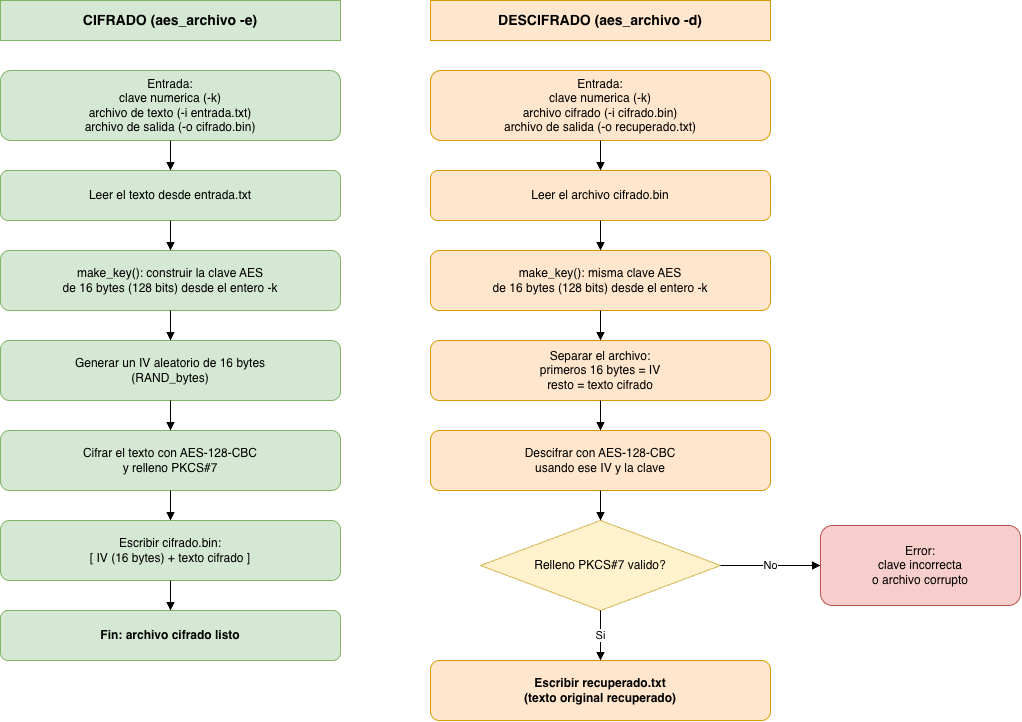

The diagram above was exported from draw.io. Its source (the exported page's mxGraphModel, read from the mxfile embedded in the PNG):
<mxGraphModel dx="1034" dy="1016" grid="1" gridSize="10" guides="1" tooltips="1" connect="1" arrows="1" fold="1" page="1" pageScale="1" pageWidth="1169" pageHeight="1000" math="0" shadow="0">
  <root>
    <mxCell id="0" />
    <mxCell id="1" parent="0" />
    <mxCell id="tC" parent="1" style="rounded=0;whiteSpace=wrap;html=1;fillColor=#d5e8d4;strokeColor=#82b366;fontStyle=1;fontSize=14;" value="CIFRADO   (aes_archivo -e)" vertex="1">
      <mxGeometry height="40" width="340" x="40" y="40" as="geometry" />
    </mxCell>
    <mxCell id="tD" parent="1" style="rounded=0;whiteSpace=wrap;html=1;fillColor=#ffe6cc;strokeColor=#d79b00;fontStyle=1;fontSize=14;" value="DESCIFRADO   (aes_archivo -d)" vertex="1">
      <mxGeometry height="40" width="340" x="470" y="40" as="geometry" />
    </mxCell>
    <mxCell id="C0" parent="1" style="rounded=1;whiteSpace=wrap;html=1;fillColor=#d5e8d4;strokeColor=#82b366;" value="Entrada:&#10;clave numerica (-k)&#10;archivo de texto (-i entrada.txt)&#10;archivo de salida (-o cifrado.bin)" vertex="1">
      <mxGeometry height="70" width="340" x="40" y="110" as="geometry" />
    </mxCell>
    <mxCell id="C1" parent="1" style="rounded=1;whiteSpace=wrap;html=1;fillColor=#d5e8d4;strokeColor=#82b366;" value="Leer el texto desde entrada.txt" vertex="1">
      <mxGeometry height="50" width="340" x="40" y="210" as="geometry" />
    </mxCell>
    <mxCell id="C2" parent="1" style="rounded=1;whiteSpace=wrap;html=1;fillColor=#d5e8d4;strokeColor=#82b366;" value="make_key(): construir la clave AES&#10;de 16 bytes (128 bits) desde el entero -k" vertex="1">
      <mxGeometry height="60" width="340" x="40" y="290" as="geometry" />
    </mxCell>
    <mxCell id="C3" parent="1" style="rounded=1;whiteSpace=wrap;html=1;fillColor=#d5e8d4;strokeColor=#82b366;" value="Generar un IV aleatorio de 16 bytes&#10;(RAND_bytes)" vertex="1">
      <mxGeometry height="60" width="340" x="40" y="380" as="geometry" />
    </mxCell>
    <mxCell id="C4" parent="1" style="rounded=1;whiteSpace=wrap;html=1;fillColor=#d5e8d4;strokeColor=#82b366;" value="Cifrar el texto con AES-128-CBC&#10;y relleno PKCS#7" vertex="1">
      <mxGeometry height="60" width="340" x="40" y="470" as="geometry" />
    </mxCell>
    <mxCell id="C5" parent="1" style="rounded=1;whiteSpace=wrap;html=1;fillColor=#d5e8d4;strokeColor=#82b366;" value="Escribir cifrado.bin:&#10;[ IV (16 bytes) + texto cifrado ]" vertex="1">
      <mxGeometry height="60" width="340" x="40" y="560" as="geometry" />
    </mxCell>
    <mxCell id="C6" parent="1" style="rounded=1;whiteSpace=wrap;html=1;fillColor=#d5e8d4;strokeColor=#82b366;fontStyle=1;" value="Fin: archivo cifrado listo" vertex="1">
      <mxGeometry height="50" width="340" x="40" y="650" as="geometry" />
    </mxCell>
    <mxCell id="D0" parent="1" style="rounded=1;whiteSpace=wrap;html=1;fillColor=#ffe6cc;strokeColor=#d79b00;" value="Entrada:&#10;clave numerica (-k)&#10;archivo cifrado (-i cifrado.bin)&#10;archivo de salida (-o recuperado.txt)" vertex="1">
      <mxGeometry height="70" width="340" x="470" y="110" as="geometry" />
    </mxCell>
    <mxCell id="D1" parent="1" style="rounded=1;whiteSpace=wrap;html=1;fillColor=#ffe6cc;strokeColor=#d79b00;" value="Leer el archivo cifrado.bin" vertex="1">
      <mxGeometry height="50" width="340" x="470" y="210" as="geometry" />
    </mxCell>
    <mxCell id="D2" parent="1" style="rounded=1;whiteSpace=wrap;html=1;fillColor=#ffe6cc;strokeColor=#d79b00;" value="make_key(): misma clave AES&#10;de 16 bytes (128 bits) desde el entero -k" vertex="1">
      <mxGeometry height="60" width="340" x="470" y="290" as="geometry" />
    </mxCell>
    <mxCell id="D3" parent="1" style="rounded=1;whiteSpace=wrap;html=1;fillColor=#ffe6cc;strokeColor=#d79b00;" value="Separar el archivo:&#10;primeros 16 bytes = IV&#10;resto = texto cifrado" vertex="1">
      <mxGeometry height="60" width="340" x="470" y="380" as="geometry" />
    </mxCell>
    <mxCell id="D4" parent="1" style="rounded=1;whiteSpace=wrap;html=1;fillColor=#ffe6cc;strokeColor=#d79b00;" value="Descifrar con AES-128-CBC&#10;usando ese IV y la clave" vertex="1">
      <mxGeometry height="60" width="340" x="470" y="470" as="geometry" />
    </mxCell>
    <mxCell id="D5" parent="1" style="rhombus;whiteSpace=wrap;html=1;fillColor=#fff2cc;strokeColor=#d6b656;" value="Relleno PKCS#7 valido?" vertex="1">
      <mxGeometry height="90" width="240" x="520" y="560" as="geometry" />
    </mxCell>
    <mxCell id="D6" parent="1" style="rounded=1;whiteSpace=wrap;html=1;fillColor=#ffe6cc;strokeColor=#d79b00;fontStyle=1;" value="Escribir recuperado.txt&#10;(texto original recuperado)" vertex="1">
      <mxGeometry height="60" width="340" x="470" y="700" as="geometry" />
    </mxCell>
    <mxCell id="DN" parent="1" style="rounded=1;whiteSpace=wrap;html=1;fillColor=#f8cecc;strokeColor=#b85450;" value="Error:&#10;clave incorrecta&#10;o archivo corrupto" vertex="1">
      <mxGeometry height="80" width="200" x="860" y="565" as="geometry" />
    </mxCell>
    <mxCell id="eC01" edge="1" parent="1" source="C0" style="edgeStyle=orthogonalEdgeStyle;html=1;endArrow=block;rounded=0;" target="C1">
      <mxGeometry relative="1" as="geometry" />
    </mxCell>
    <mxCell id="eC12" edge="1" parent="1" source="C1" style="edgeStyle=orthogonalEdgeStyle;html=1;endArrow=block;rounded=0;" target="C2">
      <mxGeometry relative="1" as="geometry" />
    </mxCell>
    <mxCell id="eC23" edge="1" parent="1" source="C2" style="edgeStyle=orthogonalEdgeStyle;html=1;endArrow=block;rounded=0;" target="C3">
      <mxGeometry relative="1" as="geometry" />
    </mxCell>
    <mxCell id="eC34" edge="1" parent="1" source="C3" style="edgeStyle=orthogonalEdgeStyle;html=1;endArrow=block;rounded=0;" target="C4">
      <mxGeometry relative="1" as="geometry" />
    </mxCell>
    <mxCell id="eC45" edge="1" parent="1" source="C4" style="edgeStyle=orthogonalEdgeStyle;html=1;endArrow=block;rounded=0;" target="C5">
      <mxGeometry relative="1" as="geometry" />
    </mxCell>
    <mxCell id="eC56" edge="1" parent="1" source="C5" style="edgeStyle=orthogonalEdgeStyle;html=1;endArrow=block;rounded=0;" target="C6">
      <mxGeometry relative="1" as="geometry" />
    </mxCell>
    <mxCell id="eD01" edge="1" parent="1" source="D0" style="edgeStyle=orthogonalEdgeStyle;html=1;endArrow=block;rounded=0;" target="D1">
      <mxGeometry relative="1" as="geometry" />
    </mxCell>
    <mxCell id="eD12" edge="1" parent="1" source="D1" style="edgeStyle=orthogonalEdgeStyle;html=1;endArrow=block;rounded=0;" target="D2">
      <mxGeometry relative="1" as="geometry" />
    </mxCell>
    <mxCell id="eD23" edge="1" parent="1" source="D2" style="edgeStyle=orthogonalEdgeStyle;html=1;endArrow=block;rounded=0;" target="D3">
      <mxGeometry relative="1" as="geometry" />
    </mxCell>
    <mxCell id="eD34" edge="1" parent="1" source="D3" style="edgeStyle=orthogonalEdgeStyle;html=1;endArrow=block;rounded=0;" target="D4">
      <mxGeometry relative="1" as="geometry" />
    </mxCell>
    <mxCell id="eD45" edge="1" parent="1" source="D4" style="edgeStyle=orthogonalEdgeStyle;html=1;endArrow=block;rounded=0;" target="D5">
      <mxGeometry relative="1" as="geometry" />
    </mxCell>
    <mxCell id="eDyes" edge="1" parent="1" source="D5" style="edgeStyle=orthogonalEdgeStyle;html=1;endArrow=block;rounded=0;" target="D6" value="Si">
      <mxGeometry relative="1" as="geometry" />
    </mxCell>
    <mxCell id="eDno" edge="1" parent="1" source="D5" style="edgeStyle=orthogonalEdgeStyle;html=1;endArrow=block;rounded=0;" target="DN" value="No">
      <mxGeometry relative="1" as="geometry" />
    </mxCell>
  </root>
</mxGraphModel>